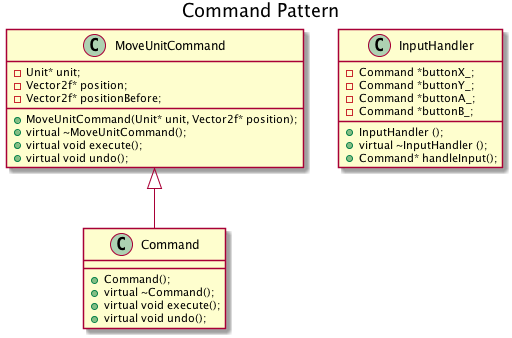

The diagram above was rendered by PlantUML. Its source (embedded in the PNG):
@startuml
title Command Pattern

MoveUnitCommand <|-- Command

class Command {
    +Command();
    +virtual ~Command();
    +virtual void execute();
    +virtual void undo();
}

class MoveUnitCommand {
    -Unit* unit;
    -Vector2f* position;
    -Vector2f* positionBefore;
    +MoveUnitCommand(Unit* unit, Vector2f* position);
    +virtual ~MoveUnitCommand();
    +virtual void execute();
    +virtual void undo();
}

class InputHandler {
    -Command *buttonX_;
    -Command *buttonY_;
    -Command *buttonA_;
    -Command *buttonB_;
    +InputHandler ();
    +virtual ~InputHandler ();
    +Command* handleInput();
}
@enduml